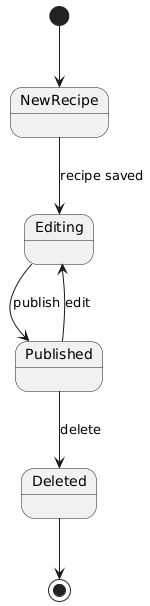

The diagram above was rendered by PlantUML. Its source (embedded in the PNG):
@startuml
[*] --> NewRecipe
NewRecipe --> Editing : recipe saved
Editing --> Published : publish
Published --> Editing : edit
Published --> Deleted : delete
Deleted --> [*]
@enduml